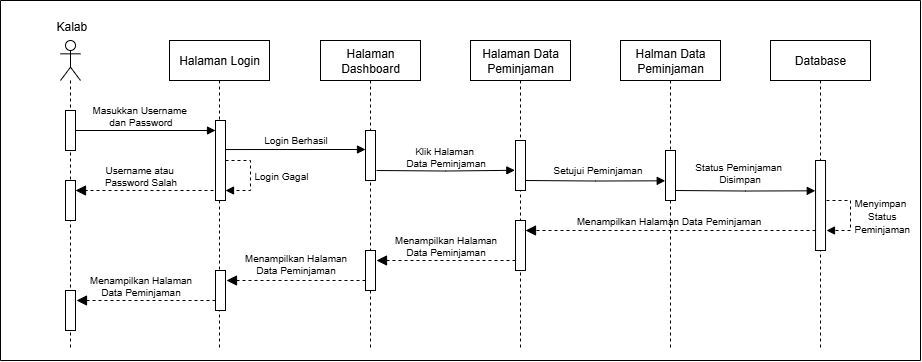

The diagram above was exported from draw.io. Its source (the exported page's mxGraphModel, read from the mxfile embedded in the PNG):
<mxGraphModel dx="2970" dy="1804" grid="1" gridSize="10" guides="1" tooltips="1" connect="1" arrows="1" fold="1" page="1" pageScale="1" pageWidth="850" pageHeight="1100" math="0" shadow="0">
  <root>
    <mxCell id="0" />
    <mxCell id="1" parent="0" />
    <mxCell id="2" value="" style="group" vertex="1" connectable="0" parent="1">
      <mxGeometry x="50" y="320" width="920" height="360" as="geometry" />
    </mxCell>
    <mxCell id="3" value="Halaman Login" style="shape=umlLifeline;perimeter=lifelinePerimeter;whiteSpace=wrap;html=1;container=0;dropTarget=0;collapsible=0;recursiveResize=0;outlineConnect=0;portConstraint=eastwest;newEdgeStyle={&quot;curved&quot;:0,&quot;rounded&quot;:0};" vertex="1" parent="2">
      <mxGeometry x="169" y="40" width="100" height="310" as="geometry" />
    </mxCell>
    <mxCell id="4" value="" style="shape=umlLifeline;perimeter=lifelinePerimeter;whiteSpace=wrap;html=1;container=0;dropTarget=0;collapsible=0;recursiveResize=0;outlineConnect=0;portConstraint=eastwest;newEdgeStyle={&quot;curved&quot;:0,&quot;rounded&quot;:0};participant=umlActor;" vertex="1" parent="2">
      <mxGeometry x="60" y="40" width="20" height="310" as="geometry" />
    </mxCell>
    <mxCell id="5" value="Halaman Dashboard" style="shape=umlLifeline;perimeter=lifelinePerimeter;whiteSpace=wrap;html=1;container=0;dropTarget=0;collapsible=0;recursiveResize=0;outlineConnect=0;portConstraint=eastwest;newEdgeStyle={&quot;curved&quot;:0,&quot;rounded&quot;:0};" vertex="1" parent="2">
      <mxGeometry x="320" y="40" width="100" height="310" as="geometry" />
    </mxCell>
    <mxCell id="6" value="" style="html=1;verticalAlign=bottom;endArrow=block;curved=0;rounded=0;align=left;" edge="1" parent="2" source="26" target="32">
      <mxGeometry x="0.2121" y="20" relative="1" as="geometry">
        <mxPoint x="100" y="130.39999999999986" as="sourcePoint" />
        <mxPoint x="225.07999999999993" y="130.39999999999986" as="targetPoint" />
        <mxPoint as="offset" />
      </mxGeometry>
    </mxCell>
    <mxCell id="7" value="" style="swimlane;whiteSpace=wrap;html=1;startSize=0;container=0;" vertex="1" parent="2">
      <mxGeometry width="920" height="360" as="geometry" />
    </mxCell>
    <mxCell id="8" value="&lt;font style=&quot;font-size: 10px;&quot;&gt;Login Gagal&lt;/font&gt;" style="html=1;align=left;spacingLeft=2;endArrow=block;rounded=0;edgeStyle=orthogonalEdgeStyle;curved=0;rounded=0;dashed=1;" edge="1" parent="2" source="32" target="32">
      <mxGeometry relative="1" as="geometry">
        <mxPoint x="269.98" y="160" as="sourcePoint" />
        <Array as="points">
          <mxPoint x="250" y="160" />
          <mxPoint x="250" y="190" />
        </Array>
        <mxPoint x="234.98000000000002" y="190" as="targetPoint" />
      </mxGeometry>
    </mxCell>
    <mxCell id="9" style="edgeStyle=orthogonalEdgeStyle;shape=connector;curved=0;rounded=0;orthogonalLoop=1;jettySize=auto;html=1;exitX=1;exitY=0;exitDx=0;exitDy=5;exitPerimeter=0;entryX=0;entryY=0;entryDx=0;entryDy=5;entryPerimeter=0;strokeColor=default;align=center;verticalAlign=middle;fontFamily=Helvetica;fontSize=11;fontColor=default;labelBackgroundColor=default;endArrow=block;endFill=1;" edge="1" parent="2">
      <mxGeometry relative="1" as="geometry">
        <mxPoint x="225" y="139" as="sourcePoint" />
        <mxPoint x="365" y="149" as="targetPoint" />
        <Array as="points">
          <mxPoint x="225" y="149" />
        </Array>
      </mxGeometry>
    </mxCell>
    <mxCell id="10" value="" style="html=1;points=[[0,0,0,0,5],[0,1,0,0,-5],[1,0,0,0,5],[1,1,0,0,-5]];perimeter=orthogonalPerimeter;outlineConnect=0;targetShapes=umlLifeline;portConstraint=eastwest;newEdgeStyle={&quot;curved&quot;:0,&quot;rounded&quot;:0};container=0;" vertex="1" parent="2">
      <mxGeometry x="365" y="130" width="10" height="50" as="geometry" />
    </mxCell>
    <mxCell id="11" value="" style="html=1;verticalAlign=bottom;endArrow=block;dashed=1;endSize=8;curved=0;rounded=0;endFill=1;" edge="1" parent="2" target="25">
      <mxGeometry relative="1" as="geometry">
        <mxPoint x="99" y="190" as="targetPoint" />
        <mxPoint x="219" y="190" as="sourcePoint" />
      </mxGeometry>
    </mxCell>
    <mxCell id="12" value="Halaman Data Peminjaman" style="shape=umlLifeline;perimeter=lifelinePerimeter;whiteSpace=wrap;html=1;container=0;dropTarget=0;collapsible=0;recursiveResize=0;outlineConnect=0;portConstraint=eastwest;newEdgeStyle={&quot;curved&quot;:0,&quot;rounded&quot;:0};" vertex="1" parent="2">
      <mxGeometry x="470" y="40" width="100" height="310" as="geometry" />
    </mxCell>
    <mxCell id="13" style="edgeStyle=orthogonalEdgeStyle;shape=connector;curved=0;rounded=0;orthogonalLoop=1;jettySize=auto;html=1;exitX=1;exitY=1;exitDx=0;exitDy=-5;exitPerimeter=0;entryX=-0.067;entryY=0.596;entryDx=0;entryDy=0;entryPerimeter=0;strokeColor=default;align=center;verticalAlign=middle;fontFamily=Helvetica;fontSize=11;fontColor=default;labelBackgroundColor=default;endArrow=block;endFill=1;" edge="1" parent="2">
      <mxGeometry relative="1" as="geometry">
        <mxPoint x="376" y="170" as="sourcePoint" />
        <mxPoint x="514.3299999999999" y="169.80000000000018" as="targetPoint" />
      </mxGeometry>
    </mxCell>
    <mxCell id="14" value="Halman Data&lt;div&gt;Peminjaman&lt;/div&gt;" style="shape=umlLifeline;perimeter=lifelinePerimeter;whiteSpace=wrap;html=1;container=0;dropTarget=0;collapsible=0;recursiveResize=0;outlineConnect=0;portConstraint=eastwest;newEdgeStyle={&quot;curved&quot;:0,&quot;rounded&quot;:0};" vertex="1" parent="2">
      <mxGeometry x="620" y="40" width="100" height="310" as="geometry" />
    </mxCell>
    <mxCell id="15" style="edgeStyle=orthogonalEdgeStyle;shape=connector;curved=0;rounded=0;orthogonalLoop=1;jettySize=auto;html=1;exitX=1;exitY=1;exitDx=0;exitDy=-5;exitPerimeter=0;entryX=-0.026;entryY=0.706;entryDx=0;entryDy=0;entryPerimeter=0;strokeColor=default;align=center;verticalAlign=middle;fontFamily=Helvetica;fontSize=11;fontColor=default;labelBackgroundColor=default;endArrow=block;endFill=1;" edge="1" parent="2">
      <mxGeometry relative="1" as="geometry">
        <mxPoint x="525" y="180" as="sourcePoint" />
        <mxPoint x="664.7399999999998" y="180.29999999999995" as="targetPoint" />
      </mxGeometry>
    </mxCell>
    <mxCell id="16" value="Database" style="shape=umlLifeline;perimeter=lifelinePerimeter;whiteSpace=wrap;html=1;container=0;dropTarget=0;collapsible=0;recursiveResize=0;outlineConnect=0;portConstraint=eastwest;newEdgeStyle={&quot;curved&quot;:0,&quot;rounded&quot;:0};" vertex="1" parent="2">
      <mxGeometry x="770" y="40" width="100" height="310" as="geometry" />
    </mxCell>
    <mxCell id="17" value="&lt;font style=&quot;font-size: 10px;&quot;&gt;Menyimpan&lt;/font&gt;&lt;div style=&quot;text-align: center;&quot;&gt;&lt;font style=&quot;font-size: 10px;&quot;&gt;Status&lt;/font&gt;&lt;/div&gt;&lt;div style=&quot;text-align: center;&quot;&gt;&lt;font style=&quot;font-size: 10px;&quot;&gt;Peminjaman&lt;/font&gt;&lt;/div&gt;" style="html=1;align=left;spacingLeft=2;endArrow=block;rounded=0;edgeStyle=orthogonalEdgeStyle;curved=0;rounded=0;dashed=1;" edge="1" parent="2">
      <mxGeometry relative="1" as="geometry">
        <mxPoint x="826" y="200" as="sourcePoint" />
        <Array as="points">
          <mxPoint x="850" y="200" />
          <mxPoint x="850" y="230" />
        </Array>
        <mxPoint x="826" y="230" as="targetPoint" />
      </mxGeometry>
    </mxCell>
    <mxCell id="18" value="" style="html=1;verticalAlign=bottom;endArrow=block;dashed=1;endSize=8;curved=0;rounded=0;endFill=1;" edge="1" parent="2" target="28">
      <mxGeometry relative="1" as="geometry">
        <mxPoint x="680" y="230" as="targetPoint" />
        <mxPoint x="815" y="230" as="sourcePoint" />
      </mxGeometry>
    </mxCell>
    <mxCell id="19" value="" style="html=1;verticalAlign=bottom;endArrow=block;dashed=1;endSize=8;curved=0;rounded=0;endFill=1;" edge="1" parent="2" source="28">
      <mxGeometry relative="1" as="geometry">
        <mxPoint x="376" y="260" as="targetPoint" />
        <mxPoint x="510" y="260" as="sourcePoint" />
      </mxGeometry>
    </mxCell>
    <mxCell id="20" value="" style="html=1;points=[[0,0,0,0,5],[0,1,0,0,-5],[1,0,0,0,5],[1,1,0,0,-5]];perimeter=orthogonalPerimeter;outlineConnect=0;targetShapes=umlLifeline;portConstraint=eastwest;newEdgeStyle={&quot;curved&quot;:0,&quot;rounded&quot;:0};container=0;" vertex="1" parent="2">
      <mxGeometry x="365" y="250" width="10" height="40" as="geometry" />
    </mxCell>
    <mxCell id="21" value="" style="html=1;points=[[0,0,0,0,5],[0,1,0,0,-5],[1,0,0,0,5],[1,1,0,0,-5]];perimeter=orthogonalPerimeter;outlineConnect=0;targetShapes=umlLifeline;portConstraint=eastwest;newEdgeStyle={&quot;curved&quot;:0,&quot;rounded&quot;:0};container=0;" vertex="1" parent="2">
      <mxGeometry x="215" y="270" width="10" height="40" as="geometry" />
    </mxCell>
    <mxCell id="22" value="" style="html=1;verticalAlign=bottom;endArrow=block;dashed=1;endSize=8;curved=0;rounded=0;endFill=1;" edge="1" parent="2">
      <mxGeometry relative="1" as="geometry">
        <mxPoint x="226" y="280" as="targetPoint" />
        <mxPoint x="365" y="280" as="sourcePoint" />
      </mxGeometry>
    </mxCell>
    <mxCell id="23" value="" style="html=1;points=[[0,0,0,0,5],[0,1,0,0,-5],[1,0,0,0,5],[1,1,0,0,-5]];perimeter=orthogonalPerimeter;outlineConnect=0;targetShapes=umlLifeline;portConstraint=eastwest;newEdgeStyle={&quot;curved&quot;:0,&quot;rounded&quot;:0};container=0;" vertex="1" parent="2">
      <mxGeometry x="65" y="290" width="10" height="40" as="geometry" />
    </mxCell>
    <mxCell id="24" value="" style="html=1;verticalAlign=bottom;endArrow=block;dashed=1;endSize=8;curved=0;rounded=0;endFill=1;" edge="1" parent="2">
      <mxGeometry relative="1" as="geometry">
        <mxPoint x="76" y="300" as="targetPoint" />
        <mxPoint x="215" y="300" as="sourcePoint" />
      </mxGeometry>
    </mxCell>
    <mxCell id="25" value="" style="html=1;points=[[0,0,0,0,5],[0,1,0,0,-5],[1,0,0,0,5],[1,1,0,0,-5]];perimeter=orthogonalPerimeter;outlineConnect=0;targetShapes=umlLifeline;portConstraint=eastwest;newEdgeStyle={&quot;curved&quot;:0,&quot;rounded&quot;:0};container=0;" vertex="1" parent="2">
      <mxGeometry x="65" y="180" width="10" height="40" as="geometry" />
    </mxCell>
    <mxCell id="26" value="" style="html=1;points=[[0,0,0,0,5],[0,1,0,0,-5],[1,0,0,0,5],[1,1,0,0,-5]];perimeter=orthogonalPerimeter;outlineConnect=0;targetShapes=umlLifeline;portConstraint=eastwest;newEdgeStyle={&quot;curved&quot;:0,&quot;rounded&quot;:0};container=0;" vertex="1" parent="2">
      <mxGeometry x="65" y="110" width="10" height="40" as="geometry" />
    </mxCell>
    <mxCell id="27" value="" style="html=1;points=[[0,0,0,0,5],[0,1,0,0,-5],[1,0,0,0,5],[1,1,0,0,-5]];perimeter=orthogonalPerimeter;outlineConnect=0;targetShapes=umlLifeline;portConstraint=eastwest;newEdgeStyle={&quot;curved&quot;:0,&quot;rounded&quot;:0};container=0;" vertex="1" parent="2">
      <mxGeometry x="515" y="140" width="10" height="50" as="geometry" />
    </mxCell>
    <mxCell id="28" value="" style="html=1;points=[[0,0,0,0,5],[0,1,0,0,-5],[1,0,0,0,5],[1,1,0,0,-5]];perimeter=orthogonalPerimeter;outlineConnect=0;targetShapes=umlLifeline;portConstraint=eastwest;newEdgeStyle={&quot;curved&quot;:0,&quot;rounded&quot;:0};container=0;" vertex="1" parent="2">
      <mxGeometry x="515" y="220" width="10" height="50" as="geometry" />
    </mxCell>
    <mxCell id="29" value="" style="html=1;points=[[0,0,0,0,5],[0,1,0,0,-5],[1,0,0,0,5],[1,1,0,0,-5]];perimeter=orthogonalPerimeter;outlineConnect=0;targetShapes=umlLifeline;portConstraint=eastwest;newEdgeStyle={&quot;curved&quot;:0,&quot;rounded&quot;:0};container=0;" vertex="1" parent="2">
      <mxGeometry x="665" y="150" width="10" height="50" as="geometry" />
    </mxCell>
    <mxCell id="30" value="" style="html=1;points=[[0,0,0,0,5],[0,1,0,0,-5],[1,0,0,0,5],[1,1,0,0,-5]];perimeter=orthogonalPerimeter;outlineConnect=0;targetShapes=umlLifeline;portConstraint=eastwest;newEdgeStyle={&quot;curved&quot;:0,&quot;rounded&quot;:0};container=0;" vertex="1" parent="2">
      <mxGeometry x="815.04" y="160" width="10" height="90" as="geometry" />
    </mxCell>
    <mxCell id="31" style="edgeStyle=orthogonalEdgeStyle;shape=connector;curved=0;rounded=0;orthogonalLoop=1;jettySize=auto;html=1;exitX=1;exitY=1;exitDx=0;exitDy=-5;exitPerimeter=0;entryX=-0.026;entryY=0.706;entryDx=0;entryDy=0;entryPerimeter=0;strokeColor=default;align=center;verticalAlign=middle;fontFamily=Helvetica;fontSize=11;fontColor=default;labelBackgroundColor=default;endArrow=block;endFill=1;" edge="1" parent="2">
      <mxGeometry relative="1" as="geometry">
        <mxPoint x="675.04" y="190" as="sourcePoint" />
        <mxPoint x="814.7799999999997" y="190.29999999999995" as="targetPoint" />
      </mxGeometry>
    </mxCell>
    <mxCell id="32" value="" style="html=1;points=[[0,0,0,0,5],[0,1,0,0,-5],[1,0,0,0,5],[1,1,0,0,-5]];perimeter=orthogonalPerimeter;outlineConnect=0;targetShapes=umlLifeline;portConstraint=eastwest;newEdgeStyle={&quot;curved&quot;:0,&quot;rounded&quot;:0};container=0;" vertex="1" parent="2">
      <mxGeometry x="215" y="120" width="10" height="80" as="geometry" />
    </mxCell>
    <mxCell id="33" value="&lt;span style=&quot;color: rgb(0, 0, 0); font-family: Helvetica; font-style: normal; font-variant-ligatures: normal; font-variant-caps: normal; font-weight: 400; letter-spacing: normal; orphans: 2; text-align: center; text-indent: 0px; text-transform: none; widows: 2; word-spacing: 0px; -webkit-text-stroke-width: 0px; white-space: nowrap; text-decoration-thickness: initial; text-decoration-style: initial; text-decoration-color: initial; float: none; display: inline !important;&quot;&gt;&lt;font style=&quot;&quot;&gt;Kalab&lt;/font&gt;&lt;/span&gt;" style="text;whiteSpace=wrap;html=1;container=0;" vertex="1" parent="2">
      <mxGeometry x="54" y="12" width="32" height="20" as="geometry" />
    </mxCell>
    <mxCell id="34" value="&lt;span&gt;Masukkan Username&amp;nbsp;&lt;/span&gt;&lt;div&gt;&lt;span&gt;dan Password&lt;/span&gt;&lt;/div&gt;" style="text;html=1;align=center;verticalAlign=middle;resizable=0;points=[];autosize=1;strokeColor=none;fillColor=none;fontFamily=Helvetica;fontSize=10;fontColor=default;labelBackgroundColor=none;container=0;" vertex="1" parent="2">
      <mxGeometry x="80" y="95" width="120" height="40" as="geometry" />
    </mxCell>
    <mxCell id="35" value="Login Berhasil" style="text;html=1;align=center;verticalAlign=middle;resizable=0;points=[];autosize=1;strokeColor=none;fillColor=none;fontFamily=Helvetica;fontSize=10;fontColor=default;labelBackgroundColor=none;container=0;" vertex="1" parent="2">
      <mxGeometry x="250" y="124" width="90" height="30" as="geometry" />
    </mxCell>
    <mxCell id="36" value="Username atau&amp;nbsp;&lt;div&gt;Password&amp;nbsp;&lt;span style=&quot;background-color: transparent; color: light-dark(rgb(0, 0, 0), rgb(255, 255, 255));&quot;&gt;Salah&lt;/span&gt;&lt;/div&gt;" style="text;html=1;align=center;verticalAlign=middle;resizable=0;points=[];autosize=1;strokeColor=none;fillColor=none;fontFamily=Helvetica;fontSize=10;fontColor=default;labelBackgroundColor=none;container=0;" vertex="1" parent="2">
      <mxGeometry x="90" y="155" width="100" height="40" as="geometry" />
    </mxCell>
    <mxCell id="37" value="Klik Halaman&amp;nbsp;&lt;div&gt;Data Peminjaman&lt;/div&gt;" style="text;html=1;align=center;verticalAlign=middle;resizable=0;points=[];autosize=1;strokeColor=none;fillColor=none;fontFamily=Helvetica;fontSize=10;fontColor=default;labelBackgroundColor=none;container=0;" vertex="1" parent="2">
      <mxGeometry x="395" y="136" width="100" height="40" as="geometry" />
    </mxCell>
    <mxCell id="38" value="Setujui Peminjaman" style="text;html=1;align=center;verticalAlign=middle;resizable=0;points=[];autosize=1;strokeColor=none;fillColor=none;fontFamily=Helvetica;fontSize=10;fontColor=default;labelBackgroundColor=none;container=0;" vertex="1" parent="2">
      <mxGeometry x="542" y="154" width="110" height="30" as="geometry" />
    </mxCell>
    <mxCell id="39" value="Status Peminjaman&amp;nbsp;&lt;div&gt;Disimpan&lt;/div&gt;" style="text;html=1;align=center;verticalAlign=middle;resizable=0;points=[];autosize=1;strokeColor=none;fillColor=none;fontFamily=Helvetica;fontSize=10;fontColor=default;labelBackgroundColor=none;container=0;" vertex="1" parent="2">
      <mxGeometry x="684" y="152" width="110" height="40" as="geometry" />
    </mxCell>
    <mxCell id="40" value="Menampilkan Halaman Data Peminjaman" style="text;html=1;align=center;verticalAlign=middle;resizable=0;points=[];autosize=1;strokeColor=none;fillColor=none;fontFamily=Helvetica;fontSize=10;fontColor=default;labelBackgroundColor=none;container=0;" vertex="1" parent="2">
      <mxGeometry x="563" y="205" width="210" height="30" as="geometry" />
    </mxCell>
    <mxCell id="41" value="Menampilkan Halaman&lt;div&gt;Data Peminjaman&lt;/div&gt;" style="text;html=1;align=center;verticalAlign=middle;resizable=0;points=[];autosize=1;strokeColor=none;fillColor=none;fontFamily=Helvetica;fontSize=10;fontColor=default;labelBackgroundColor=none;container=0;" vertex="1" parent="2">
      <mxGeometry x="380" y="225" width="130" height="40" as="geometry" />
    </mxCell>
    <mxCell id="42" value="Menampilkan Halaman&lt;div&gt;Data Peminjaman&lt;/div&gt;" style="text;html=1;align=center;verticalAlign=middle;resizable=0;points=[];autosize=1;strokeColor=none;fillColor=none;fontFamily=Helvetica;fontSize=10;fontColor=default;labelBackgroundColor=none;container=0;" vertex="1" parent="2">
      <mxGeometry x="230" y="243" width="130" height="40" as="geometry" />
    </mxCell>
    <mxCell id="43" value="Menampilkan Halaman&lt;div&gt;Data Peminjaman&lt;/div&gt;" style="text;html=1;align=center;verticalAlign=middle;resizable=0;points=[];autosize=1;strokeColor=none;fillColor=none;fontFamily=Helvetica;fontSize=10;fontColor=default;labelBackgroundColor=none;container=0;" vertex="1" parent="2">
      <mxGeometry x="75" y="265" width="130" height="40" as="geometry" />
    </mxCell>
  </root>
</mxGraphModel>